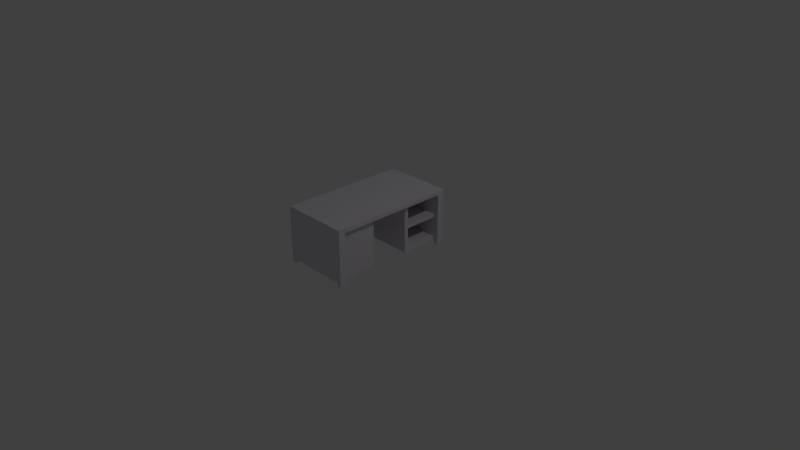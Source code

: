 # Source: oldDesk.blend  (saved by Blender 2.79.0; exported with 4.5.12 LTS)
import bpy
from mathutils import Matrix  # noqa: F401  (used for matrix-valued properties, if any)

bpy.ops.wm.read_factory_settings(use_empty=True)
scene = bpy.context.scene
scene.name = 'Scene'

# ---- collections
col_collection_1 = bpy.data.collections.new('Collection 1'); scene.collection.children.link(col_collection_1)

# ---- materials (node trees are filled in below, after node groups)
mat_desk_white = bpy.data.materials.new('desk_white')
mat_desk_white.alpha_threshold = 0.0
mat_desk_white.use_transparent_shadow = False
mat_desk_white.diffuse_color = (0.7284, 0.6977, 0.7426, 1.0)
mat_desk_white.specular_color = (0.8985, 0.9076, 1.0)
mat_desk_white.roughness = 0.5
mat_desk_white.specular_intensity = 0.0

# ---- material node trees

# ---- world
world_world = bpy.data.worlds.new('World'); scene.world = world_world
world_world.color = (0.05088, 0.05088, 0.05088)
world_world.use_sun_shadow = False
world_world.sun_shadow_jitter_overblur = 0.0
world_world.cycles.sampling_method = 'MANUAL'

# ---- cameras
cam_camera = bpy.data.cameras.new('Camera')
cam_camera.clip_end = 100.0
cam_camera.lens = 35.0
cam_camera.sensor_width = 32.0
cam_camera.sensor_height = 18.0
cam_camera.ortho_scale = 7.314
cam_camera.dof.focus_distance = 0.0
cam_camera.dof.aperture_fstop = 128.0

# ---- lights
light_lamp = bpy.data.lights.new('Lamp', 'POINT')
light_lamp.transmission_factor = 0.0
light_lamp.cutoff_distance = 30.0
light_lamp.energy = 100.0
light_lamp.shadow_buffer_clip_start = 1.001
light_lamp.shadow_soft_size = 0.1
light_lamp.shadow_maximum_resolution = 0.006
light_lamp.use_absolute_resolution = True

# ---- meshes
me_cube_005 = bpy.data.meshes.new('Cube.005')
me_cube_005.from_pydata([(1.273, 17.24, 1.769), (1.273, 17.24, 1.644), (1.273, -17.24, 1.769), (1.273, -17.24, 1.644), (-1.273, 17.24, 1.769), (-1.273, 17.24, 1.644), (-1.273, -17.24, 1.769), (-1.273, -17.24, 1.644), (1.273, 15.4, 1.769), (1.273, -15.4, 1.769), (1.273, -15.4, 1.644), (1.273, 15.4, 1.644), (-1.273, -15.4, 1.769), (-1.273, 15.4, 1.769), (-1.273, 15.4, 1.644), (-1.273, -15.4, 1.644), (1.273, -17.24, 0.088), (-1.273, -17.24, 0.088), (1.273, -15.4, 0.088), (-1.273, -15.4, 0.088), (1.273, 17.24, 0.088), (-1.273, 17.24, 0.088), (1.273, 15.4, 0.088), (-1.273, 15.4, 0.088), (-1.221, -17.24, 1.769), (-1.221, -17.24, 1.644), (-1.221, 17.24, 1.769), (-1.221, 17.24, 1.644), (-1.221, 15.4, 1.769), (-1.221, -15.4, 1.769), (-1.221, 15.4, 1.644), (-1.221, -15.4, 1.644), (-1.221, -17.24, 0.088), (-1.221, -15.4, 0.088), (-1.221, 17.24, 0.088), (-1.221, 15.4, 0.088), (-1.039, -17.24, 1.644), (-1.039, 17.24, 1.769), (-1.039, 15.4, 1.769), (-1.039, -15.4, 1.769), (-1.039, -17.24, 0.088), (-1.039, -17.24, 1.769), (-1.039, 17.24, 1.644), (-1.039, 15.4, 1.644), (1.273, 5.001, 1.644), (-1.039, -15.4, 0.088), (-1.039, 17.24, 0.088), (-1.039, 15.4, 0.088), (1.094, -17.24, 1.644), (1.094, 17.24, 1.769), (1.094, 15.4, 1.769), (1.094, -15.4, 1.769), (1.094, -17.24, 0.088), (1.094, -17.24, 1.769), (1.094, 17.24, 1.644), (1.094, 15.4, 1.644), (1.094, -15.4, 1.644), (1.094, -15.4, 0.088), (1.094, 17.24, 0.088), (1.094, 15.4, 0.088), (-1.273, -17.24, 0.1827), (1.273, -5.4, 1.769), (1.273, -5.4, 1.644), (-1.273, -5.4, 1.769), (-1.273, -5.4, 1.644), (-1.221, -5.4, 1.644), (-1.221, -5.4, 1.769), (-1.039, -5.4, 1.769), (-1.039, -5.4, 1.644), (1.094, -5.4, 1.769), (1.094, -5.4, 1.644), (-1.273, 5.001, 1.769), (1.273, 5.001, 1.769), (-1.273, 5.001, 1.644), (-1.221, 5.001, 1.644), (-1.221, 5.001, 1.769), (-1.039, 5.001, 1.769), (-1.039, 5.001, 1.644), (1.094, 5.001, 1.769), (1.094, 5.001, 1.644), (1.273, -17.24, 0.1827), (-1.273, -15.4, 0.1827), (1.273, -15.4, 0.1827), (1.273, 15.4, 0.1827), (1.273, 17.24, 0.1827), (-1.273, 15.4, 0.1827), (-1.273, 17.24, 0.1827), (-1.221, 17.24, 0.1827), (-1.221, 15.4, 0.1827), (-1.221, -15.4, 0.1827), (-1.221, -17.24, 0.1827), (-1.039, -17.24, 0.1827), (-1.039, 15.4, 0.1827), (-1.039, 17.24, 0.1827), (1.094, -17.24, 0.1827), (1.094, 17.24, 0.1827), (1.094, -15.4, 0.1827), (-1.221, -5.4, 0.1827), (-1.039, -5.4, 0.1827), (-1.221, 5.001, 0.1827), (-1.039, 5.001, 0.1827), (-1.039, -15.4, 0.1827), (1.094, -5.402, 0.1827), (1.273, -17.24, 0.3206), (1.273, 17.24, 0.3206), (-1.273, 17.24, 0.3206), (-1.273, -15.4, 0.3206), (-1.039, -5.4, 0.3206), (-1.273, -17.24, 0.3206), (-1.039, 5.001, 0.3206), (1.273, -15.4, 0.3206), (1.273, 15.4, 0.3206), (-1.273, 15.4, 0.3206), (-1.221, 17.24, 0.3206), (-1.221, 15.4, 0.3206), (-1.221, -15.4, 0.3206), (-1.221, -17.24, 0.3206), (-1.039, -17.24, 0.3206), (-1.039, 15.4, 0.3206), (-1.039, 17.24, 0.3206), (1.094, -17.24, 0.3206), (1.094, 17.24, 0.3206), (1.094, -15.4, 0.3206), (-1.221, -5.4, 0.3206), (-1.221, 5.001, 0.3206), (1.094, -5.402, 0.3206), (1.273, 6.103, 1.644), (-1.273, 6.103, 1.769), (1.273, 6.103, 1.769), (-1.273, 6.103, 1.644), (-1.221, 6.103, 1.644), (-1.221, 6.103, 1.769), (-1.039, 6.103, 1.769), (-1.039, 6.103, 1.644), (1.094, 6.103, 1.769), (-1.221, 6.103, 0.1827), (-1.039, 6.103, 0.1827), (-1.221, 6.103, 0.3206), (-1.039, 6.103, 0.3206), (1.273, -17.24, 0.9062), (1.273, -17.24, 1.026), (1.273, 17.24, 0.9062), (1.273, 17.24, 1.026), (-1.273, 17.24, 0.9062), (-1.273, 17.24, 1.026), (-1.039, -5.4, 0.9062), (-1.039, -5.4, 1.026), (-1.039, 5.001, 0.9062), (-1.039, 5.001, 1.026), (-1.273, -15.4, 1.026), (-1.273, -15.4, 0.9062), (-1.273, -17.24, 1.026), (-1.273, -17.24, 0.9062), (1.273, -15.4, 1.026), (1.273, -15.4, 0.9062), (1.273, 15.4, 1.026), (1.273, 15.4, 0.9062), (-1.273, 15.4, 1.026), (-1.273, 15.4, 0.9062), (-1.221, 17.24, 1.026), (-1.221, 17.24, 0.9062), (-1.221, 15.4, 1.026), (-1.221, 15.4, 0.9062), (-1.221, -15.4, 1.026), (-1.221, -15.4, 0.9062), (-1.221, -17.24, 1.026), (-1.221, -17.24, 0.9062), (-1.039, -17.24, 1.026), (-1.039, -17.24, 0.9062), (-1.039, 15.4, 1.026), (-1.039, 15.4, 0.9062), (-1.039, 17.24, 1.026), (-1.039, 17.24, 0.9062), (1.094, -17.24, 1.026), (1.094, -17.24, 0.9062), (1.094, 17.24, 1.026), (1.094, 17.24, 0.9062), (1.094, -15.4, 1.026), (1.094, -15.4, 0.9062), (-1.221, -5.4, 1.026), (-1.221, -5.4, 0.9062), (-1.221, 5.001, 1.026), (-1.221, 5.001, 0.9062), (1.094, -5.401, 1.026), (1.094, -5.401, 0.9062), (-1.221, 6.103, 1.026), (-1.221, 6.103, 0.9062), (-1.039, 6.103, 0.9062), (-1.039, 6.103, 1.026), (1.091, 6.103, 1.644), (1.091, 5.001, 1.026), (1.091, 15.4, 0.3206), (1.091, 15.4, 0.1827), (1.091, 6.103, 0.1827), (1.091, 5.001, 0.1827), (1.091, 5.001, 0.3206), (1.091, 6.103, 0.3206), (1.091, 6.103, 1.026), (1.091, 5.001, 0.9062), (1.091, 15.4, 1.026), (1.091, 15.4, 0.9062), (1.091, 6.103, 0.9062), (-1.227, 15.43, 0.1843)], [], [(90, 60, 17, 32), (25, 24, 6, 7), (10, 9, 2, 3), (54, 49, 0, 1), (14, 13, 4, 5), (29, 12, 6, 24), (26, 4, 13, 28), (66, 63, 12, 29), (7, 6, 12, 15), (129, 127, 13, 14), (1, 0, 8, 11), (62, 61, 9, 10), (84, 83, 22, 20), (70, 62, 10, 56), (57, 18, 16, 52), (60, 81, 19, 17), (96, 82, 18, 57), (82, 80, 16, 18), (58, 20, 22, 59), (202, 85, 23, 35), (95, 84, 20, 58), (85, 86, 21, 23), (86, 87, 34, 21), (188, 169, 43, 133), (21, 34, 35, 23), (81, 89, 33, 19), (19, 33, 32, 17), (64, 65, 31, 15), (67, 66, 29, 39), (37, 26, 28, 38), (39, 29, 24, 41), (5, 4, 26, 27), (36, 41, 24, 25), (91, 90, 32, 40), (48, 53, 41, 36), (51, 39, 41, 53), (49, 37, 38, 50), (69, 67, 39, 51), (87, 93, 46, 34), (34, 46, 47, 35), (185, 130, 30, 161), (33, 45, 40, 32), (27, 26, 37, 42), (83, 192, 59, 22), (61, 69, 51, 9), (0, 49, 50, 8), (9, 51, 53, 2), (3, 2, 53, 48), (80, 94, 52, 16), (58, 59, 192, 95), (42, 37, 49, 54), (77, 79, 70, 68), (72, 78, 69, 61), (95, 192, 92, 93), (163, 31, 65, 179), (78, 76, 67, 69), (76, 75, 66, 67), (73, 74, 65, 64), (79, 44, 62, 70), (44, 72, 61, 62), (15, 12, 63, 64), (75, 71, 63, 66), (93, 92, 47, 46), (47, 92, 202, 35), (131, 127, 71, 75), (126, 128, 72, 44), (189, 126, 44, 79), (129, 130, 74, 73), (132, 131, 75, 76), (134, 132, 76, 78), (88, 92, 136, 135), (128, 134, 78, 72), (133, 189, 79, 77), (179, 65, 74, 181), (146, 148, 77, 68), (64, 63, 71, 73), (119, 121, 95, 93), (103, 120, 94, 80), (111, 191, 192, 83), (135, 136, 100, 99), (113, 119, 93, 87), (120, 117, 91, 94), (117, 116, 90, 91), (106, 115, 89, 81), (100, 98, 97, 99), (105, 113, 87, 86), (112, 105, 86, 85), (121, 104, 84, 95), (114, 112, 85, 88), (110, 103, 80, 82), (122, 110, 82, 96), (108, 106, 81, 60), (104, 111, 83, 84), (116, 108, 60, 90), (89, 97, 98, 101), (45, 33, 89, 101), (183, 70, 56, 177), (125, 102, 98, 107), (98, 102, 96, 101), (184, 125, 107, 145), (102, 125, 122, 96), (166, 152, 108, 116), (141, 156, 111, 104), (152, 150, 106, 108), (178, 154, 110, 122), (154, 139, 103, 110), (162, 158, 112, 114), (176, 141, 104, 121), (158, 143, 105, 112), (143, 160, 113, 105), (150, 164, 115, 106), (168, 166, 116, 117), (174, 168, 117, 120), (200, 170, 118, 191), (160, 172, 119, 113), (156, 200, 191, 111), (139, 174, 120, 103), (172, 176, 121, 119), (98, 100, 109, 107), (97, 123, 124, 99), (89, 115, 123, 97), (135, 137, 114, 88), (100, 136, 193, 194), (109, 100, 194, 195), (99, 124, 137, 135), (91, 40, 45, 101), (91, 101, 96, 94), (43, 55, 189, 133), (8, 50, 134, 128), (52, 94, 96, 57), (50, 38, 132, 134), (38, 28, 131, 132), (14, 30, 130, 129), (55, 11, 126, 189), (11, 8, 128, 126), (28, 13, 127, 131), (181, 74, 130, 185), (169, 188, 197, 199), (73, 71, 127, 129), (187, 170, 200, 201), (138, 187, 201, 196), (124, 182, 186, 137), (182, 181, 185, 186), (42, 54, 175, 171), (171, 175, 176, 172), (3, 48, 173, 140), (140, 173, 174, 139), (11, 55, 199, 155), (155, 199, 200, 156), (27, 42, 171, 159), (159, 171, 172, 160), (55, 43, 169, 199), (48, 36, 167, 173), (173, 167, 168, 174), (36, 25, 165, 167), (167, 165, 166, 168), (15, 31, 163, 149), (149, 163, 164, 150), (5, 27, 159, 144), (144, 159, 160, 143), (14, 5, 144, 157), (157, 144, 143, 158), (54, 1, 142, 175), (175, 142, 141, 176), (30, 14, 157, 161), (161, 157, 158, 162), (10, 3, 140, 153), (153, 140, 139, 154), (56, 10, 153, 177), (177, 153, 154, 178), (7, 15, 149, 151), (151, 149, 150, 152), (1, 11, 155, 142), (142, 155, 156, 141), (25, 7, 151, 165), (165, 151, 152, 166), (70, 183, 146, 68), (183, 184, 145, 146), (125, 184, 178, 122), (184, 183, 177, 178), (107, 109, 147, 145), (145, 147, 148, 146), (123, 180, 182, 124), (180, 179, 181, 182), (115, 164, 180, 123), (164, 163, 179, 180), (137, 186, 162, 114), (186, 185, 161, 162), (138, 118, 170, 187), (188, 133, 189, 197), (193, 192, 191, 196), (194, 193, 196, 195), (190, 197, 189, 79), (195, 196, 201, 198), (198, 201, 197, 190), (201, 200, 199, 197), (92, 118, 191, 192), (147, 109, 195, 198), (170, 169, 199, 200), (148, 147, 198, 190), (77, 148, 190, 79), (136, 92, 192, 193), (118, 138, 196, 191)])
_uv = me_cube_005.uv_layers.new(name='UVMap')
_uv.uv.foreach_set('vector', [0.4487, 0.4301, 0.4471, 0.4301, 0.4471, 0.4273, 0.4487, 0.4273, 0.4487, 0.4735, 0.4487, 0.4772, 0.4471, 0.4772, 0.4471, 0.4735, 0.2769, 0.7669, 0.2808, 0.7669, 0.2806, 0.8244, 0.2766, 0.8244, 0.4524, 0.5241, 0.4524, 0.5278, 0.4471, 0.5278, 0.4471, 0.5241, 0.3302, 0.7667, 0.3341, 0.7667, 0.3343, 0.8242, 0.3304, 0.8242, 0.009174, 0.06383, 0.006997, 0.06384, 0.007016, 0.000304, 0.008823, 0.0003045, 0.007451, 0.9997, 0.005624, 0.9997, 0.00558, 0.9355, 0.007784, 0.9355, 0.01083, 0.346, 0.005841, 0.3459, 0.006997, 0.06384, 0.009174, 0.06383, 0.3302, 0.0003175, 0.3341, 0.0003032, 0.3343, 0.05781, 0.3304, 0.05782, 0.3302, 0.5419, 0.3341, 0.5419, 0.3341, 0.7667, 0.3302, 0.7667, 0.2769, 0.0005105, 0.2808, 0.0005273, 0.2806, 0.05803, 0.2766, 0.05802, 0.2767, 0.5421, 0.2806, 0.5422, 0.2808, 0.7669, 0.2769, 0.7669, 0.2311, 0.0003171, 0.2308, 0.05782, 0.2279, 0.05781, 0.2281, 0.0003045, 0.2219, 0.6183, 0.2272, 0.6183, 0.2272, 0.9177, 0.2219, 0.9177, 0.392, 0.5617, 0.392, 0.5564, 0.4465, 0.5564, 0.4465, 0.5617, 0.2844, 0.0004828, 0.2846, 0.05799, 0.2816, 0.058, 0.2814, 0.0004936, 0.5614, 0.4707, 0.5667, 0.4707, 0.5667, 0.4735, 0.5614, 0.4735, 0.2311, 0.7667, 0.2308, 0.8242, 0.2279, 0.8242, 0.2281, 0.7667, 0.392, 0.5677, 0.392, 0.5623, 0.4465, 0.5623, 0.4465, 0.5677, 0.4414, 0.4535, 0.4417, 0.4519, 0.4445, 0.4521, 0.4444, 0.4537, 0.4524, 0.4807, 0.4471, 0.4807, 0.4471, 0.4779, 0.4524, 0.4779, 0.2844, 0.7669, 0.2846, 0.8244, 0.2816, 0.8244, 0.2814, 0.7669, 0.5228, 0.4807, 0.5212, 0.4807, 0.5212, 0.4779, 0.5228, 0.4779, 0.5836, 0.4045, 0.5836, 0.1281, 0.6019, 0.1281, 0.6019, 0.4045, 0.437, 0.4596, 0.4354, 0.4596, 0.4354, 0.4051, 0.437, 0.4051, 0.4445, 0.4079, 0.443, 0.4079, 0.443, 0.4051, 0.4445, 0.4051, 0.4927, 0.4241, 0.4927, 0.4225, 0.5471, 0.4225, 0.5471, 0.4241, 0.6209, 0.4961, 0.6236, 0.4961, 0.6238, 0.6515, 0.6211, 0.6514, 0.01592, 0.3461, 0.01083, 0.346, 0.009174, 0.06383, 0.01475, 0.06376, 0.01379, 0.9995, 0.007451, 0.9997, 0.007784, 0.9355, 0.01334, 0.9355, 0.01475, 0.06376, 0.009174, 0.06383, 0.008823, 0.0003045, 0.01507, 0.0004441, 0.5228, 0.5241, 0.5228, 0.5278, 0.5212, 0.5278, 0.5212, 0.5241, 0.4541, 0.4735, 0.4541, 0.4772, 0.4487, 0.4772, 0.4487, 0.4735, 0.4541, 0.4301, 0.4487, 0.4301, 0.4487, 0.4273, 0.4541, 0.4273, 0.5174, 0.4735, 0.5174, 0.4772, 0.4541, 0.4772, 0.4541, 0.4735, 0.08078, 0.06195, 0.01475, 0.06376, 0.01507, 0.0004441, 0.0824, 0.004274, 0.08242, 0.9937, 0.01379, 0.9995, 0.01334, 0.9355, 0.07904, 0.9361, 0.07621, 0.3468, 0.01592, 0.3461, 0.01475, 0.06376, 0.08078, 0.06195, 0.5212, 0.4807, 0.5158, 0.4807, 0.5158, 0.4779, 0.5212, 0.4779, 0.4354, 0.4596, 0.43, 0.4596, 0.43, 0.4051, 0.4354, 0.4051, 0.362, 0.614, 0.381, 0.6135, 0.3826, 0.8866, 0.3645, 0.8867, 0.4927, 0.4225, 0.4927, 0.4171, 0.5471, 0.4171, 0.5471, 0.4225, 0.5212, 0.5241, 0.5212, 0.5278, 0.5158, 0.5278, 0.5158, 0.5241, 0.4266, 0.4738, 0.4266, 0.4684, 0.4294, 0.4685, 0.4294, 0.4738, 0.0813, 0.3468, 0.07621, 0.3468, 0.08078, 0.06195, 0.08612, 0.06208, 0.08802, 0.9933, 0.08242, 0.9937, 0.07904, 0.9361, 0.08437, 0.9359, 0.08612, 0.06208, 0.08078, 0.06195, 0.0824, 0.004274, 0.08802, 0.004462, 0.5228, 0.4735, 0.5228, 0.4772, 0.5174, 0.4772, 0.5174, 0.4735, 0.5228, 0.4301, 0.5174, 0.4301, 0.5174, 0.4273, 0.5228, 0.4273, 0.5749, 0.4818, 0.5749, 0.4273, 0.5778, 0.4273, 0.5778, 0.4818, 0.5158, 0.5241, 0.5158, 0.5278, 0.4524, 0.5278, 0.4524, 0.5241, 0.1589, 0.3116, 0.2219, 0.3116, 0.2219, 0.6183, 0.159, 0.6184, 0.07848, 0.6379, 0.07325, 0.6379, 0.07621, 0.3468, 0.0813, 0.3468, 0.4471, 0.5829, 0.4472, 0.5284, 0.5105, 0.5284, 0.5105, 0.5829, 0.365, 0.0004461, 0.3826, 0.0005328, 0.3812, 0.2862, 0.3638, 0.2861, 0.07325, 0.6379, 0.008679, 0.636, 0.01592, 0.3461, 0.07621, 0.3468, 0.008679, 0.636, 0.00305, 0.6357, 0.01083, 0.346, 0.01592, 0.3461, 0.6205, 0.3408, 0.6232, 0.3408, 0.6236, 0.4961, 0.6209, 0.4961, 0.2219, 0.3116, 0.2272, 0.3116, 0.2272, 0.6183, 0.2219, 0.6183, 0.2765, 0.3174, 0.2804, 0.3174, 0.2806, 0.5422, 0.2767, 0.5421, 0.3304, 0.05782, 0.3343, 0.05781, 0.3342, 0.2826, 0.3303, 0.2826, 0.00305, 0.6357, 0.0007257, 0.6357, 0.005841, 0.3459, 0.01083, 0.346, 0.392, 0.5717, 0.4465, 0.5717, 0.4465, 0.5745, 0.392, 0.5745, 0.4445, 0.459, 0.4417, 0.4591, 0.4414, 0.4535, 0.4444, 0.4537, 0.002635, 0.6764, 0.0003037, 0.6765, 0.0007257, 0.6357, 0.00305, 0.6357, 0.2766, 0.2828, 0.2805, 0.2828, 0.2804, 0.3174, 0.2765, 0.3174, 0.2218, 0.2786, 0.2272, 0.2786, 0.2272, 0.3116, 0.2219, 0.3116, 0.6211, 0.2835, 0.6238, 0.2835, 0.6232, 0.3408, 0.6205, 0.3408, 0.008283, 0.6762, 0.002635, 0.6764, 0.00305, 0.6357, 0.008679, 0.636, 0.07391, 0.6712, 0.008283, 0.6762, 0.008679, 0.636, 0.07325, 0.6379, 0.08863, 0.000304, 0.09402, 0.000304, 0.09402, 0.2767, 0.08863, 0.2767, 0.07915, 0.6711, 0.07391, 0.6712, 0.07325, 0.6379, 0.07848, 0.6379, 0.5234, 0.4907, 0.5234, 0.4274, 0.5561, 0.4273, 0.5561, 0.4907, 0.3638, 0.2861, 0.3812, 0.2862, 0.3805, 0.5776, 0.3619, 0.5774, 0.4648, 0.1282, 0.4648, 0.4267, 0.4471, 0.4267, 0.4471, 0.1282, 0.3303, 0.2826, 0.3342, 0.2826, 0.334, 0.5074, 0.3301, 0.5074, 0.5158, 0.4848, 0.4524, 0.4848, 0.4524, 0.4807, 0.5158, 0.4807, 0.5228, 0.4342, 0.5174, 0.4342, 0.5174, 0.4301, 0.5228, 0.4301, 0.4225, 0.4738, 0.4225, 0.4684, 0.4266, 0.4684, 0.4266, 0.4738, 0.08863, 0.2767, 0.09402, 0.2767, 0.09402, 0.3094, 0.08863, 0.3094, 0.5212, 0.4848, 0.5158, 0.4848, 0.5158, 0.4807, 0.5212, 0.4807, 0.5174, 0.4342, 0.4541, 0.4342, 0.4541, 0.4301, 0.5174, 0.4301, 0.4541, 0.4342, 0.4487, 0.4342, 0.4487, 0.4301, 0.4541, 0.4301, 0.4445, 0.412, 0.443, 0.412, 0.443, 0.4079, 0.4445, 0.4079, 0.09402, 0.3094, 0.09402, 0.6181, 0.08863, 0.6181, 0.08863, 0.3094, 0.5228, 0.4848, 0.5212, 0.4848, 0.5212, 0.4807, 0.5228, 0.4807, 0.2887, 0.7669, 0.2889, 0.8244, 0.2846, 0.8244, 0.2844, 0.7669, 0.4524, 0.4848, 0.4471, 0.4848, 0.4471, 0.4807, 0.4524, 0.4807, 0.5614, 0.5134, 0.563, 0.5134, 0.563, 0.5175, 0.5614, 0.5175, 0.2354, 0.7667, 0.2352, 0.8242, 0.2308, 0.8242, 0.2311, 0.7667, 0.5614, 0.4666, 0.5667, 0.4666, 0.5667, 0.4707, 0.5614, 0.4707, 0.2887, 0.0004672, 0.2889, 0.05797, 0.2846, 0.05799, 0.2844, 0.0004828, 0.2354, 0.0003352, 0.2352, 0.05784, 0.2308, 0.05782, 0.2311, 0.0003171, 0.4487, 0.4342, 0.4471, 0.4342, 0.4471, 0.4301, 0.4487, 0.4301, 0.08863, 0.9153, 0.08863, 0.6181, 0.09402, 0.6181, 0.09402, 0.9153, 0.4376, 0.4051, 0.443, 0.4051, 0.443, 0.4079, 0.4376, 0.4079, 0.5105, 0.4165, 0.4927, 0.4165, 0.4927, 0.1282, 0.5105, 0.1282, 0.5111, 0.5325, 0.5111, 0.5284, 0.5745, 0.5284, 0.5745, 0.5325, 0.09402, 0.6181, 0.1574, 0.6182, 0.1574, 0.9153, 0.09402, 0.9153, 0.5111, 0.5499, 0.5111, 0.5325, 0.5745, 0.5325, 0.5745, 0.5499, 0.5374, 0.4164, 0.5324, 0.4165, 0.5324, 0.1282, 0.5374, 0.1281, 0.4487, 0.4516, 0.4471, 0.4516, 0.4471, 0.4342, 0.4487, 0.4342, 0.2538, 0.0004128, 0.2535, 0.05792, 0.2352, 0.05784, 0.2354, 0.0003352, 0.3071, 0.000401, 0.3073, 0.05791, 0.2889, 0.05797, 0.2887, 0.0004672, 0.5614, 0.4492, 0.5667, 0.4492, 0.5667, 0.4666, 0.5614, 0.4666, 0.2538, 0.7668, 0.2535, 0.8243, 0.2352, 0.8242, 0.2354, 0.7667, 0.5614, 0.496, 0.563, 0.496, 0.563, 0.5134, 0.5614, 0.5134, 0.4524, 0.5022, 0.4471, 0.5022, 0.4471, 0.4848, 0.4524, 0.4848, 0.3071, 0.7668, 0.3073, 0.8243, 0.2889, 0.8244, 0.2887, 0.7669, 0.5228, 0.5022, 0.5212, 0.5022, 0.5212, 0.4848, 0.5228, 0.4848, 0.4445, 0.4294, 0.443, 0.4294, 0.443, 0.412, 0.4445, 0.412, 0.4541, 0.4516, 0.4487, 0.4516, 0.4487, 0.4342, 0.4541, 0.4342, 0.5174, 0.4516, 0.4541, 0.4516, 0.4541, 0.4342, 0.5174, 0.4342, 0.4051, 0.4684, 0.4051, 0.4051, 0.4225, 0.4051, 0.4225, 0.4684, 0.5212, 0.5022, 0.5158, 0.5022, 0.5158, 0.4848, 0.5212, 0.4848, 0.4051, 0.4738, 0.4051, 0.4684, 0.4225, 0.4684, 0.4225, 0.4738, 0.5228, 0.4516, 0.5174, 0.4516, 0.5174, 0.4342, 0.5228, 0.4342, 0.5158, 0.5022, 0.4524, 0.5022, 0.4524, 0.4848, 0.5158, 0.4848, 0.4921, 0.1281, 0.4921, 0.4267, 0.4869, 0.4267, 0.4869, 0.1282, 0.3371, 0.286, 0.3422, 0.286, 0.3398, 0.5774, 0.335, 0.5774, 0.3383, 0.0003041, 0.3433, 0.0003338, 0.3422, 0.286, 0.3371, 0.286, 0.335, 0.6141, 0.3396, 0.6141, 0.3425, 0.8869, 0.3378, 0.8869, 0.09402, 0.3094, 0.09402, 0.2767, 0.1573, 0.2767, 0.1573, 0.3094, 0.4225, 0.4744, 0.4266, 0.4744, 0.4266, 0.5377, 0.4225, 0.5377, 0.335, 0.5774, 0.3398, 0.5774, 0.3396, 0.6141, 0.335, 0.6141, 0.5715, 0.4273, 0.5743, 0.4273, 0.5743, 0.4818, 0.5715, 0.4818, 0.09402, 0.9698, 0.09402, 0.9153, 0.1574, 0.9153, 0.1574, 0.9698, 0.1581, 0.0003038, 0.2219, 0.0003119, 0.2218, 0.2786, 0.158, 0.2786, 0.08437, 0.9359, 0.07904, 0.9361, 0.07391, 0.6712, 0.07915, 0.6711, 0.4465, 0.5683, 0.4465, 0.5711, 0.392, 0.5711, 0.392, 0.5683, 0.07904, 0.9361, 0.01334, 0.9355, 0.008283, 0.6762, 0.07391, 0.6712, 0.01334, 0.9355, 0.007784, 0.9355, 0.002635, 0.6764, 0.008283, 0.6762, 0.6209, 0.1281, 0.6236, 0.1282, 0.6238, 0.2835, 0.6211, 0.2835, 0.2219, 0.0003119, 0.2272, 0.0003125, 0.2272, 0.2786, 0.2218, 0.2786, 0.2766, 0.05802, 0.2806, 0.05803, 0.2805, 0.2828, 0.2766, 0.2828, 0.007784, 0.9355, 0.00558, 0.9355, 0.0003037, 0.6765, 0.002635, 0.6764, 0.3619, 0.5774, 0.3805, 0.5776, 0.381, 0.6135, 0.362, 0.614, 0.3832, 0.4045, 0.3832, 0.1281, 0.4465, 0.1281, 0.4465, 0.4045, 0.3301, 0.5074, 0.334, 0.5074, 0.3341, 0.5419, 0.3302, 0.5419, 0.6595, 0.06362, 0.3832, 0.06362, 0.3832, 0.0003038, 0.6595, 0.0003037, 0.3832, 0.5558, 0.3832, 0.5384, 0.4465, 0.5384, 0.4465, 0.5558, 0.3398, 0.5774, 0.3575, 0.5774, 0.3577, 0.614, 0.3396, 0.6141, 0.3575, 0.5774, 0.3619, 0.5774, 0.362, 0.614, 0.3577, 0.614, 0.5158, 0.5241, 0.4524, 0.5241, 0.4524, 0.5057, 0.5158, 0.5057, 0.5158, 0.5057, 0.4524, 0.5057, 0.4524, 0.5022, 0.5158, 0.5022, 0.5228, 0.4735, 0.5174, 0.4735, 0.5174, 0.4552, 0.5228, 0.4552, 0.5228, 0.4552, 0.5174, 0.4552, 0.5174, 0.4516, 0.5228, 0.4516, 0.3832, 0.4738, 0.3832, 0.4685, 0.4015, 0.4684, 0.4015, 0.4738, 0.4015, 0.4738, 0.4015, 0.4684, 0.4051, 0.4684, 0.4051, 0.4738, 0.5212, 0.5241, 0.5158, 0.5241, 0.5158, 0.5057, 0.5212, 0.5057, 0.5212, 0.5057, 0.5158, 0.5057, 0.5158, 0.5022, 0.5212, 0.5022, 0.3832, 0.4685, 0.3832, 0.4051, 0.4015, 0.4051, 0.4015, 0.4684, 0.5174, 0.4735, 0.4541, 0.4735, 0.4541, 0.4552, 0.5174, 0.4552, 0.5174, 0.4552, 0.4541, 0.4552, 0.4541, 0.4516, 0.5174, 0.4516, 0.4541, 0.4735, 0.4487, 0.4735, 0.4487, 0.4552, 0.4541, 0.4552, 0.4541, 0.4552, 0.4487, 0.4552, 0.4487, 0.4516, 0.4541, 0.4516, 0.4445, 0.4513, 0.443, 0.4513, 0.443, 0.433, 0.4445, 0.433, 0.4445, 0.433, 0.443, 0.433, 0.443, 0.4294, 0.4445, 0.4294, 0.5228, 0.5241, 0.5212, 0.5241, 0.5212, 0.5057, 0.5228, 0.5057, 0.5228, 0.5057, 0.5212, 0.5057, 0.5212, 0.5022, 0.5228, 0.5022, 0.3302, 0.7667, 0.3304, 0.8242, 0.3111, 0.8243, 0.3108, 0.7668, 0.3108, 0.7668, 0.3111, 0.8243, 0.3073, 0.8243, 0.3071, 0.7668, 0.4524, 0.5241, 0.4471, 0.5241, 0.4471, 0.5057, 0.4524, 0.5057, 0.4524, 0.5057, 0.4471, 0.5057, 0.4471, 0.5022, 0.4524, 0.5022, 0.5614, 0.4741, 0.563, 0.4741, 0.563, 0.4925, 0.5614, 0.4925, 0.5614, 0.4925, 0.563, 0.4925, 0.563, 0.496, 0.5614, 0.496, 0.2769, 0.7669, 0.2766, 0.8244, 0.2573, 0.8243, 0.2575, 0.7668, 0.2575, 0.7668, 0.2573, 0.8243, 0.2535, 0.8243, 0.2538, 0.7668, 0.5614, 0.4273, 0.5667, 0.4273, 0.5667, 0.4457, 0.5614, 0.4457, 0.5614, 0.4457, 0.5667, 0.4457, 0.5667, 0.4492, 0.5614, 0.4492, 0.3302, 0.0003175, 0.3304, 0.05782, 0.3111, 0.05789, 0.3108, 0.0003874, 0.3108, 0.0003874, 0.3111, 0.05789, 0.3073, 0.05791, 0.3071, 0.000401, 0.2769, 0.0005105, 0.2766, 0.05802, 0.2573, 0.05793, 0.2575, 0.0004287, 0.2575, 0.0004287, 0.2573, 0.05793, 0.2535, 0.05792, 0.2538, 0.0004128, 0.4487, 0.4735, 0.4471, 0.4735, 0.4471, 0.4552, 0.4487, 0.4552, 0.4487, 0.4552, 0.4471, 0.4552, 0.4471, 0.4516, 0.4487, 0.4516, 0.5111, 0.5718, 0.5111, 0.5535, 0.5745, 0.5535, 0.5745, 0.5718, 0.5111, 0.5535, 0.5111, 0.5499, 0.5745, 0.5499, 0.5745, 0.5535, 0.5324, 0.4165, 0.5155, 0.4165, 0.5155, 0.1282, 0.5324, 0.1282, 0.5155, 0.4165, 0.5105, 0.4165, 0.5105, 0.1282, 0.5155, 0.1282, 0.4869, 0.1282, 0.4869, 0.4267, 0.47, 0.4267, 0.47, 0.1282, 0.47, 0.1282, 0.47, 0.4267, 0.4648, 0.4267, 0.4648, 0.1282, 0.3422, 0.286, 0.3587, 0.2861, 0.3575, 0.5774, 0.3398, 0.5774, 0.3587, 0.2861, 0.3638, 0.2861, 0.3619, 0.5774, 0.3575, 0.5774, 0.3433, 0.0003338, 0.36, 0.0004103, 0.3587, 0.2861, 0.3422, 0.286, 0.36, 0.0004103, 0.365, 0.0004461, 0.3638, 0.2861, 0.3587, 0.2861, 0.3396, 0.6141, 0.3577, 0.614, 0.3597, 0.8867, 0.3425, 0.8869, 0.3577, 0.614, 0.362, 0.614, 0.3645, 0.8867, 0.3597, 0.8867, 0.6025, 0.4045, 0.6025, 0.1281, 0.6199, 0.1281, 0.6199, 0.4045, 0.4272, 0.4744, 0.4456, 0.4744, 0.4456, 0.5377, 0.4272, 0.5377, 0.583, 0.162, 0.5824, 0.405, 0.5781, 0.405, 0.5787, 0.162, 0.583, 0.1281, 0.583, 0.162, 0.5787, 0.162, 0.5787, 0.1281, 0.557, 0.1281, 0.557, 0.162, 0.538, 0.162, 0.538, 0.1281, 0.5787, 0.1281, 0.5787, 0.162, 0.5607, 0.162, 0.5607, 0.1281, 0.5607, 0.1281, 0.5607, 0.162, 0.557, 0.162, 0.557, 0.1281, 0.6286, 0.1281, 0.6286, 0.3656, 0.6245, 0.3656, 0.6245, 0.1282, 0.5567, 0.4273, 0.5608, 0.4273, 0.5608, 0.4906, 0.5567, 0.4906, 0.4051, 0.4744, 0.4225, 0.4744, 0.4225, 0.5377, 0.4051, 0.5377, 0.5673, 0.4273, 0.5709, 0.4273, 0.5709, 0.4906, 0.5673, 0.4906, 0.4015, 0.4744, 0.4051, 0.4744, 0.4051, 0.5377, 0.4015, 0.5377, 0.3832, 0.4744, 0.4015, 0.4744, 0.4015, 0.5377, 0.3832, 0.5378, 0.09402, 0.2767, 0.09402, 0.000304, 0.1573, 0.0003039, 0.1573, 0.2767, 0.3832, 0.06422, 0.6595, 0.06422, 0.6595, 0.1275, 0.3832, 0.1275])
me_cube_005.materials.append(mat_desk_white)
me_cube_005.use_remesh_preserve_volume = False
me_cube_005.use_remesh_preserve_attributes = False
me_cube_005.use_mirror_vertex_groups = False
me_cube_005.update()
me_cube_005.normals_split_custom_set([tuple(v) for v in zip(*[iter([0.0, -1.0, 0.0, 0.0, -1.0, 0.0, 0.0, -1.0, 0.0, 0.0, -1.0, 0.0, 0.0, -1.0, -4.57e-05, 0.0, -1.0, -4.57e-05, 0.0, -1.0, -4.57e-05, 0.0, -1.0, -4.57e-05, 1.0, 0.0, 0.0, 1.0, 0.0, 0.0, 1.0, 0.0, 0.0, 1.0, 0.0, 0.0, 0.0, 1.0, 4.261e-05, 0.0, 1.0, 4.261e-05, 0.0, 1.0, 4.261e-05, 0.0, 1.0, 4.261e-05, -1.0, 0.0, 0.0, -1.0, 0.0, 0.0, -1.0, 0.0, 0.0, -1.0, 0.0, 0.0, 0.0, -6.502e-08, 1.0, 0.0, -6.502e-08, 1.0, 0.0, -6.502e-08, 1.0, 0.0, -6.502e-08, 1.0, 0.0, 0.0, 1.0, 0.0, 0.0, 1.0, 0.0, 0.0, 1.0, 0.0, 0.0, 1.0, 0.0, -1.192e-08, 1.0, 0.0, -1.192e-08, 1.0, 0.0, -1.192e-08, 1.0, 0.0, -1.192e-08, 1.0, -1.0, 0.0, 0.0, -1.0, 0.0, 0.0, -1.0, 0.0, 0.0, -1.0, 0.0, 0.0, -1.0, 0.0, 0.0, -1.0, 0.0, 0.0, -1.0, 0.0, 0.0, -1.0, 0.0, 0.0, 1.0, 0.0, 0.0, 1.0, 0.0, 0.0, 1.0, 0.0, 0.0, 1.0, 0.0, 0.0, 1.0, 0.0, 0.0, 1.0, 0.0, 0.0, 1.0, 0.0, 0.0, 1.0, 0.0, 0.0, 1.0, -1.567e-08, 0.0, 1.0, -1.567e-08, 0.0, 1.0, -1.567e-08, 0.0, 1.0, -1.567e-08, 0.0, 0.0, 1.192e-08, -1.0, 0.0, 1.192e-08, -1.0, 0.0, 1.192e-08, -1.0, 0.0, 1.192e-08, -1.0, 0.0, 6.299e-08, -1.0, 0.0, 6.299e-08, -1.0, 0.0, 6.299e-08, -1.0, 0.0, 6.299e-08, -1.0, -1.0, 0.0, 0.0, -1.0, 0.0, 0.0, -1.0, 0.0, 0.0, -1.0, 0.0, 0.0, 0.0, 1.0, 0.0, 0.0, 1.0, 0.0, 0.0, 1.0, 0.0, 0.0, 1.0, 0.0, 1.0, -1.567e-08, 0.0, 1.0, -1.567e-08, 0.0, 1.0, -1.567e-08, 0.0, 1.0, -1.567e-08, 0.0, 0.0, 6.502e-08, -1.0, 0.0, 6.502e-08, -1.0, 0.0, 6.502e-08, -1.0, 0.0, 6.502e-08, -1.0, 0.2568, -0.9561, 0.1414, 0.2568, -0.9561, 0.1414, 0.2568, -0.9561, 0.1414, 0.2568, -0.9561, 0.1414, 0.0, 1.0, 0.0, 0.0, 1.0, 0.0, 0.0, 1.0, 0.0, 0.0, 1.0, 0.0, -1.0, -1.567e-08, 0.0, -1.0, -1.567e-08, 0.0, -1.0, -1.567e-08, 0.0, -1.0, -1.567e-08, 0.0, 0.0, 1.0, 0.0, 0.0, 1.0, 0.0, 0.0, 1.0, 0.0, 0.0, 1.0, 0.0, 1.0, -8.173e-10, 0.0, 1.0, -8.173e-10, 0.0, 1.0, -8.173e-10, 0.0, 1.0, -8.173e-10, 0.0, 0.0, 6.502e-08, -1.0, 0.0, 6.502e-08, -1.0, 0.0, 6.502e-08, -1.0, 0.0, 6.502e-08, -1.0, 0.0, 1.0, 0.0, 0.0, 1.0, 0.0, 0.0, 1.0, 0.0, 0.0, 1.0, 0.0, 0.0, 2.032e-09, -1.0, 0.0, 2.032e-09, -1.0, 0.0, 2.032e-09, -1.0, 0.0, 2.032e-09, -1.0, 0.0, 1.192e-08, -1.0, 0.0, 1.192e-08, -1.0, 0.0, 1.192e-08, -1.0, 0.0, 1.192e-08, -1.0, -1.217e-07, -1.192e-08, 1.0, -1.217e-07, -1.192e-08, 1.0, -1.217e-07, -1.192e-08, 1.0, -1.217e-07, -1.192e-08, 1.0, 0.0, 0.0, 1.0, 0.0, 0.0, 1.0, 0.0, 0.0, 1.0, 0.0, 0.0, 1.0, 0.0, -6.502e-08, 1.0, 0.0, -6.502e-08, 1.0, 0.0, -6.502e-08, 1.0, 0.0, -6.502e-08, 1.0, 0.0, 1.0, 4.57e-05, 0.0, 1.0, 4.57e-05, 0.0, 1.0, 4.57e-05, 0.0, 1.0, 4.57e-05, 0.0, -1.0, -4.205e-05, 0.0, -1.0, -4.205e-05, 0.0, -1.0, -4.205e-05, 0.0, -1.0, -4.205e-05, 0.0, -1.0, 0.0, 0.0, -1.0, 0.0, 0.0, -1.0, 0.0, 0.0, -1.0, 0.0, 0.0, -1.0, -4.289e-05, 0.0, -1.0, -4.289e-05, 0.0, -1.0, -4.289e-05, 0.0, -1.0, -4.289e-05, 6.096e-08, -6.502e-08, 1.0, 6.096e-08, -6.502e-08, 1.0, 6.096e-08, -6.502e-08, 1.0, 6.096e-08, -6.502e-08, 1.0, 7.005e-08, -3.251e-08, 1.0, 7.005e-08, -3.251e-08, 1.0, 7.005e-08, -3.251e-08, 1.0, 7.005e-08, -3.251e-08, 1.0, -2.068e-08, -5.959e-09, 1.0, -2.068e-08, -5.959e-09, 1.0, -2.068e-08, -5.959e-09, 1.0, -2.068e-08, -5.959e-09, 1.0, 0.0, 1.0, 0.0, 0.0, 1.0, 0.0, 0.0, 1.0, 0.0, 0.0, 1.0, 0.0, 0.0, 6.502e-08, -1.0, 0.0, 6.502e-08, -1.0, 0.0, 6.502e-08, -1.0, 0.0, 6.502e-08, -1.0, -1.0, 0.0, 0.0, -1.0, 0.0, 0.0, -1.0, 0.0, 0.0, -1.0, 0.0, 0.0, 8.966e-08, 8.128e-09, -1.0, 8.966e-08, 8.128e-09, -1.0, 8.966e-08, 8.128e-09, -1.0, 8.966e-08, 8.128e-09, -1.0, 0.0, 1.0, 4.205e-05, 0.0, 1.0, 4.205e-05, 0.0, 1.0, 4.205e-05, 0.0, 1.0, 4.205e-05, 7.934e-06, -1.0, -2.792e-05, 7.934e-06, -1.0, -2.792e-05, 7.934e-06, -1.0, -2.792e-05, 7.934e-06, -1.0, -2.792e-05, 0.0, 0.0, 1.0, 0.0, 0.0, 1.0, 0.0, 0.0, 1.0, 0.0, 0.0, 1.0, 0.0, -6.502e-08, 1.0, 0.0, -6.502e-08, 1.0, 0.0, -6.502e-08, 1.0, 0.0, -6.502e-08, 1.0, 0.0, -6.502e-08, 1.0, 0.0, -6.502e-08, 1.0, 0.0, -6.502e-08, 1.0, 0.0, -6.502e-08, 1.0, 0.0, -1.0, -4.261e-05, 0.0, -1.0, -4.261e-05, 0.0, -1.0, -4.261e-05, 0.0, -1.0, -4.261e-05, 0.0, -1.0, 0.0, 0.0, -1.0, 0.0, 0.0, -1.0, 0.0, 0.0, -1.0, 0.0, -0.9999, 0.000752, -0.01455, -0.9999, 0.000752, -0.01455, -0.9999, 0.000752, -0.01455, -0.9999, 0.000752, -0.01455, 0.0, 1.0, 4.289e-05, 0.0, 1.0, 4.289e-05, 0.0, 1.0, 4.289e-05, 0.0, 1.0, 4.289e-05, 5.532e-08, 1.719e-08, -1.0, 5.532e-08, 1.719e-08, -1.0, 5.532e-08, 1.719e-08, -1.0, 5.532e-08, 1.719e-08, -1.0, 0.0, -1.146e-08, 1.0, 0.0, -1.146e-08, 1.0, 0.0, -1.146e-08, 1.0, 0.0, -1.146e-08, 1.0, 0.0, 6.502e-08, -1.0, 0.0, 6.502e-08, -1.0, 0.0, 6.502e-08, -1.0, 0.0, 6.502e-08, -1.0, -1.0, 0.0, 0.0, -1.0, 0.0, 0.0, -1.0, 0.0, 0.0, -1.0, 0.0, 0.0, 6.607e-08, -1.719e-08, 1.0, 6.607e-08, -1.719e-08, 1.0, 6.607e-08, -1.719e-08, 1.0, 6.607e-08, -1.719e-08, 1.0, -1.128e-06, -2.292e-08, 1.0, -1.128e-06, -2.292e-08, 1.0, -1.128e-06, -2.292e-08, 1.0, -1.128e-06, -2.292e-08, 1.0, 0.0, 2.292e-08, -1.0, 0.0, 2.292e-08, -1.0, 0.0, 2.292e-08, -1.0, 0.0, 2.292e-08, -1.0, -1.827e-07, 1.146e-08, -1.0, -1.827e-07, 1.146e-08, -1.0, -1.827e-07, 1.146e-08, -1.0, -1.827e-07, 1.146e-08, -1.0, 1.0, 0.0, 0.0, 1.0, 0.0, 0.0, 1.0, 0.0, 0.0, 1.0, 0.0, 0.0, -1.0, 0.0, 0.0, -1.0, 0.0, 0.0, -1.0, 0.0, 0.0, -1.0, 0.0, 0.0, 3.517e-06, -2.292e-08, 1.0, 3.517e-06, -2.292e-08, 1.0, 3.517e-06, -2.292e-08, 1.0, 3.517e-06, -2.292e-08, 1.0, 1.0, -1.588e-08, 0.0, 1.0, -1.588e-08, 0.0, 1.0, -1.588e-08, 0.0, 1.0, -1.588e-08, 0.0, -0.07022, -0.9884, 0.1344, -0.07022, -0.9884, 0.1344, -0.07022, -0.9884, 0.1344, -0.07022, -0.9884, 0.1344, 1.546e-07, 0.0, 1.0, 1.546e-07, 0.0, 1.0, 1.546e-07, 0.0, 1.0, 1.546e-07, 0.0, 1.0, 1.0, 0.0, 0.0, 1.0, 0.0, 0.0, 1.0, 0.0, 0.0, 1.0, 0.0, 0.0, -2.555e-07, 0.0, -1.0, -2.555e-07, 0.0, -1.0, -2.555e-07, 0.0, -1.0, -2.555e-07, 0.0, -1.0, 0.0, 0.0, -1.0, 0.0, 0.0, -1.0, 0.0, 0.0, -1.0, 0.0, 0.0, -1.0, 0.0, 0.0, 1.0, 0.0, 0.0, 1.0, 0.0, 0.0, 1.0, 0.0, 0.0, 1.0, 1.165e-07, 0.0, 1.0, 1.165e-07, 0.0, 1.0, 1.165e-07, 0.0, 1.0, 1.165e-07, 0.0, 1.0, 7.07e-08, 1.763e-08, -1.0, 7.07e-08, 1.763e-08, -1.0, 7.07e-08, 1.763e-08, -1.0, 7.07e-08, 1.763e-08, -1.0, 0.0, 0.0, 1.0, 0.0, 0.0, 1.0, 0.0, 0.0, 1.0, 0.0, 0.0, 1.0, 1.507e-08, 0.0, -1.0, 1.507e-08, 0.0, -1.0, 1.507e-08, 0.0, -1.0, 1.507e-08, 0.0, -1.0, -1.0, 0.0, 0.0, -1.0, 0.0, 0.0, -1.0, 0.0, 0.0, -1.0, 0.0, 0.0, 1.0, -1.461e-09, 0.0, 1.0, -1.461e-09, 0.0, 1.0, -1.461e-09, 0.0, 1.0, -1.461e-09, 0.0, -1.0, 0.0, 0.0, -1.0, 0.0, 0.0, -1.0, 0.0, 0.0, -1.0, 0.0, 0.0, 0.0, 1.0, 0.0, 0.0, 1.0, 0.0, 0.0, 1.0, 0.0, 0.0, 1.0, 0.0, 0.0, -1.0, 0.0, 0.0, -1.0, 0.0, 0.0, -1.0, 0.0, 0.0, -1.0, 0.0, 1.575e-05, -1.0, 0.0, 1.575e-05, -1.0, 0.0, 1.575e-05, -1.0, 0.0, 1.575e-05, -1.0, 0.0, 0.0, 1.352e-08, -1.0, 0.0, 1.352e-08, -1.0, 0.0, 1.352e-08, -1.0, 0.0, 1.352e-08, -1.0, 0.0, 1.0, 0.0, 0.0, 1.0, 0.0, 0.0, 1.0, 0.0, 0.0, 1.0, 0.0, 0.0, -1.0, 0.0, 0.0, -1.0, 0.0, 0.0, -1.0, 0.0, 0.0, -1.0, 0.0, 0.0, -1.0, 0.0, 0.0, -1.0, 0.0, 0.0, -1.0, 0.0, 0.0, -1.0, 0.0, 0.0, 1.0, 0.0, 0.0, 1.0, 0.0, 0.0, 1.0, 0.0, 0.0, 1.0, 0.0, 1.264e-07, 1.433e-08, -1.0, 1.264e-07, 1.433e-08, -1.0, 1.264e-07, 1.433e-08, -1.0, 1.264e-07, 1.433e-08, -1.0, 0.0, 1.0, 0.0, 0.0, 1.0, 0.0, 0.0, 1.0, 0.0, 0.0, 1.0, 0.0, -1.0, -1.077e-08, 0.0, -1.0, -1.077e-08, 0.0, -1.0, -1.077e-08, 0.0, -1.0, -1.077e-08, 0.0, 0.0, 1.0, 0.0, 0.0, 1.0, 0.0, 0.0, 1.0, 0.0, 0.0, 1.0, 0.0, 0.0, -1.0, -8.29e-06, 0.0, -1.0, -8.29e-06, 0.0, -1.0, -8.29e-06, 0.0, -1.0, -8.29e-06, 1.0, -1.077e-08, 0.0, 1.0, -1.077e-08, 0.0, 1.0, -1.077e-08, 0.0, 1.0, -1.077e-08, 0.0, 0.0, 1.0, 0.0, 0.0, 1.0, 0.0, 0.0, 1.0, 0.0, 0.0, 1.0, 0.0, -1.0, 0.0, 0.0, -1.0, 0.0, 0.0, -1.0, 0.0, 0.0, -1.0, 0.0, 0.0, 1.0, -1.077e-08, 0.0, 1.0, -1.077e-08, 0.0, 1.0, -1.077e-08, 0.0, 1.0, -1.077e-08, 0.0, 0.0, -1.0, 0.0, 0.0, -1.0, 0.0, 0.0, -1.0, 0.0, 0.0, -1.0, 0.0, 1.315e-07, 1.49e-08, -1.0, 1.315e-07, 1.49e-08, -1.0, 1.315e-07, 1.49e-08, -1.0, 1.315e-07, 1.49e-08, -1.0, -0.005559, 0.9999, -0.01063, -0.005559, 0.9999, -0.01063, -0.005559, 0.9999, -0.01063, -0.005559, 0.9999, -0.01063, 1.0, 0.0, 0.0, 1.0, 0.0, 0.0, 1.0, 0.0, 0.0, 1.0, 0.0, 0.0, 0.0008996, 1.0, -0.0006841, 0.0008996, 1.0, -0.0006841, 0.0008996, 1.0, -0.0006841, 0.0008996, 1.0, -0.0006841, 5.405e-08, 1.788e-08, -1.0, 5.405e-08, 1.788e-08, -1.0, 5.405e-08, 1.788e-08, -1.0, 5.405e-08, 1.788e-08, -1.0, 0.0007175, 1.0, -0.0004985, 0.0007175, 1.0, -0.0004985, 0.0007175, 1.0, -0.0004985, 0.0007175, 1.0, -0.0004985, 1.0, 0.0, 0.0, 1.0, 0.0, 0.0, 1.0, 0.0, 0.0, 1.0, 0.0, 0.0, 0.0, -1.0, 0.0, 0.0, -1.0, 0.0, 0.0, -1.0, 0.0, 0.0, -1.0, 0.0, 1.0, -3.029e-08, -2.036e-07, 1.0, -3.029e-08, -2.036e-07, 1.0, -3.029e-08, -2.036e-07, 1.0, -3.029e-08, -2.036e-07, -1.0, 0.0, 0.0, -1.0, 0.0, 0.0, -1.0, 0.0, 0.0, -1.0, 0.0, 0.0, 0.0, 1.0, 4.551e-06, 0.0, 1.0, 4.551e-06, 0.0, 1.0, 4.551e-06, 0.0, 1.0, 4.551e-06, 1.0, 2.522e-08, -2.036e-07, 1.0, 2.522e-08, -2.036e-07, 1.0, 2.522e-08, -2.036e-07, 1.0, 2.522e-08, -2.036e-07, 0.0, -1.0, -3.904e-06, 0.0, -1.0, -3.904e-06, 0.0, -1.0, -3.904e-06, 0.0, -1.0, -3.904e-06, 0.0, 1.0, 4.551e-06, 0.0, 1.0, 4.551e-06, 0.0, 1.0, 4.551e-06, 0.0, 1.0, 4.551e-06, -1.0, 2.522e-08, 0.0, -1.0, 2.522e-08, 0.0, -1.0, 2.522e-08, 0.0, -1.0, 2.522e-08, 0.0, 0.0, 1.0, 1.952e-06, 0.0, 1.0, 1.952e-06, 0.0, 1.0, 1.952e-06, 0.0, 1.0, 1.952e-06, 0.0, 1.0, 3.904e-06, 0.0, 1.0, 3.904e-06, 0.0, 1.0, 3.904e-06, 0.0, 1.0, 3.904e-06, 0.0, -1.0, 0.0, 0.0, -1.0, 0.0, 0.0, -1.0, 0.0, 0.0, -1.0, 0.0, 0.0, -1.0, 0.0, 0.0, -1.0, 0.0, 0.0, -1.0, 0.0, 0.0, -1.0, 0.0, 0.0, -1.0, -3.057e-06, 0.0, -1.0, -3.057e-06, 0.0, -1.0, -3.057e-06, 0.0, -1.0, -3.057e-06, 0.0, 1.0, 4.491e-06, 0.0, 1.0, 4.491e-06, 0.0, 1.0, 4.491e-06, 0.0, 1.0, 4.491e-06, 1.312e-05, -1.0, -4.482e-06, 1.312e-05, -1.0, -4.482e-06, 1.312e-05, -1.0, -4.482e-06, 1.312e-05, -1.0, -4.482e-06, -5.33e-06, -1.0, 2.275e-06, -5.33e-06, -1.0, 2.275e-06, -5.33e-06, -1.0, 2.275e-06, -5.33e-06, -1.0, 2.275e-06, 0.0, 1.0, 3.054e-06, 0.0, 1.0, 3.054e-06, 0.0, 1.0, 3.054e-06, 0.0, 1.0, 3.054e-06, 1.0, -3.272e-09, 0.0, 1.0, -3.272e-09, 0.0, 1.0, -3.272e-09, 0.0, 1.0, -3.272e-09, 0.0, -1.0, 0.0, 0.0, -1.0, 0.0, 0.0, -1.0, 0.0, 0.0, -1.0, 0.0, 0.0, -1.0, 0.0, 0.0, -1.0, 0.0, 0.0, -1.0, 0.0, 0.0, -1.0, 0.0, 0.0, -1.0, 0.0, 0.0, -1.0, 0.0, 0.0, -1.0, 0.0, 0.0, -1.0, 0.0, 0.0, 0.0, 1.352e-08, -1.0, 0.0, 1.352e-08, -1.0, 0.0, 1.352e-08, -1.0, 0.0, 1.352e-08, -1.0, 0.0, -1.0, -6.492e-06, 0.0, -1.0, -6.492e-06, 0.0, -1.0, -6.492e-06, 0.0, -1.0, -6.492e-06, -1.0, 0.0, 0.0, -1.0, 0.0, 0.0, -1.0, 0.0, 0.0, -1.0, 0.0, 0.0, 1.0, 0.0, 0.0, 1.0, 0.0, 0.0, 1.0, 0.0, 0.0, 1.0, 0.0, 0.0, 3.046e-08, 3.249e-08, -1.0, 3.046e-08, 3.249e-08, -1.0, 3.046e-08, 3.249e-08, -1.0, 3.046e-08, 3.249e-08, -1.0, 0.0, 1.282e-08, -1.0, 0.0, 1.282e-08, -1.0, 0.0, 1.282e-08, -1.0, 0.0, 1.282e-08, -1.0, 0.0, -2.564e-08, 1.0, 0.0, -2.564e-08, 1.0, 0.0, -2.564e-08, 1.0, 0.0, -2.564e-08, 1.0, -1.0, -4.29e-08, 0.0, -1.0, -4.29e-08, 0.0, -1.0, -4.29e-08, 0.0, -1.0, -4.29e-08, 0.0, 7.39e-08, -1.923e-08, 1.0, 7.39e-08, -1.923e-08, 1.0, 7.39e-08, -1.923e-08, 1.0, 7.39e-08, -1.923e-08, 1.0, 0.0, -1.282e-08, 1.0, 0.0, -1.282e-08, 1.0, 0.0, -1.282e-08, 1.0, 0.0, -1.282e-08, 1.0, 0.0, 1.282e-08, -1.0, 0.0, 1.282e-08, -1.0, 0.0, 1.282e-08, -1.0, 0.0, 1.282e-08, -1.0, 6.307e-07, 1.282e-08, -1.0, 6.307e-07, 1.282e-08, -1.0, 6.307e-07, 1.282e-08, -1.0, 6.307e-07, 1.282e-08, -1.0, 1.0, 0.0, 0.0, 1.0, 0.0, 0.0, 1.0, 0.0, 0.0, 1.0, 0.0, 0.0, 1.739e-06, -1.282e-08, 1.0, 1.739e-06, -1.282e-08, 1.0, 1.739e-06, -1.282e-08, 1.0, 1.739e-06, -1.282e-08, 1.0, -1.0, 0.0, 0.0, -1.0, 0.0, 0.0, -1.0, 0.0, 0.0, -1.0, 0.0, 0.0, 0.0, -1.282e-08, 1.0, 0.0, -1.282e-08, 1.0, 0.0, -1.282e-08, 1.0, 0.0, -1.282e-08, 1.0, -1.0, 0.0, 0.0, -1.0, 0.0, 0.0, -1.0, 0.0, 0.0, -1.0, 0.0, 0.0, 0.0, 1.923e-08, -1.0, 0.0, 1.923e-08, -1.0, 0.0, 1.923e-08, -1.0, 0.0, 1.923e-08, -1.0, 0.0, 1.0, 3.057e-06, 0.0, 1.0, 3.057e-06, 0.0, 1.0, 3.057e-06, 0.0, 1.0, 3.057e-06, -1.0, -9.237e-08, 0.0, -1.0, -9.237e-08, 0.0, -1.0, -9.237e-08, 0.0, -1.0, -9.237e-08, 0.0, -1.0, 0.0, 0.0, -1.0, 0.0, 0.0, -1.0, 0.0, 0.0, -1.0, 0.0, 0.0, 0.0, 1.0, 2.896e-06, 0.0, 1.0, 2.896e-06, 0.0, 1.0, 2.896e-06, 0.0, 1.0, 2.896e-06, 0.0, 1.0, 2.985e-05, 0.0, 1.0, 2.985e-05, 0.0, 1.0, 2.985e-05, 0.0, 1.0, 2.985e-05, -5.33e-06, -1.0, -2.158e-06, -5.33e-06, -1.0, -2.158e-06, -5.33e-06, -1.0, -2.158e-06, -5.33e-06, -1.0, -2.158e-06, -1.066e-05, -1.0, -3.336e-05, -1.066e-05, -1.0, -3.336e-05, -1.066e-05, -1.0, -3.336e-05, -1.066e-05, -1.0, -3.336e-05, 7.934e-06, -1.0, -2.141e-06, 7.934e-06, -1.0, -2.141e-06, 7.934e-06, -1.0, -2.141e-06, 7.934e-06, -1.0, -2.141e-06, 1.312e-05, -1.0, -2.19e-05, 1.312e-05, -1.0, -2.19e-05, 1.312e-05, -1.0, -2.19e-05, 1.312e-05, -1.0, -2.19e-05, 0.0, 1.0, 4.259e-06, 0.0, 1.0, 4.259e-06, 0.0, 1.0, 4.259e-06, 0.0, 1.0, 4.259e-06, 0.0, 1.0, 2.195e-05, 0.0, 1.0, 2.195e-05, 0.0, 1.0, 2.195e-05, 0.0, 1.0, 2.195e-05, 4.473e-07, -1.0, 0.0, 4.473e-07, -1.0, 0.0, 4.473e-07, -1.0, 0.0, 4.473e-07, -1.0, 0.0, 0.0, -1.0, -2.896e-06, 0.0, -1.0, -2.896e-06, 0.0, -1.0, -2.896e-06, 0.0, -1.0, -2.896e-06, 0.0, -1.0, -1.492e-05, 0.0, -1.0, -1.492e-05, 0.0, -1.0, -1.492e-05, 0.0, -1.0, -1.492e-05, 0.0, -1.0, -4.259e-06, 0.0, -1.0, -4.259e-06, 0.0, -1.0, -4.259e-06, 0.0, -1.0, -4.259e-06, 0.0, -1.0, -1.097e-05, 0.0, -1.0, -1.097e-05, 0.0, -1.0, -1.097e-05, 0.0, -1.0, -1.097e-05, 0.0, 1.0, 1.851e-06, 0.0, 1.0, 1.851e-06, 0.0, 1.0, 1.851e-06, 0.0, 1.0, 1.851e-06, 0.0, 1.0, 0.0, 0.0, 1.0, 0.0, 0.0, 1.0, 0.0, 0.0, 1.0, 0.0, 0.0, 1.0, 1.851e-06, 0.0, 1.0, 1.851e-06, 0.0, 1.0, 1.851e-06, 0.0, 1.0, 1.851e-06, 0.0, 1.0, 3.816e-05, 0.0, 1.0, 3.816e-05, 0.0, 1.0, 3.816e-05, 0.0, 1.0, 3.816e-05, -1.0, 0.0, 0.0, -1.0, 0.0, 0.0, -1.0, 0.0, 0.0, -1.0, 0.0, 0.0, -1.0, -6.195e-09, 0.0, -1.0, -6.195e-09, 0.0, -1.0, -6.195e-09, 0.0, -1.0, -6.195e-09, 0.0, 0.0, 1.0, 2.158e-06, 0.0, 1.0, 2.158e-06, 0.0, 1.0, 2.158e-06, 0.0, 1.0, 2.158e-06, 0.0, 1.0, 3.336e-05, 0.0, 1.0, 3.336e-05, 0.0, 1.0, 3.336e-05, 0.0, 1.0, 3.336e-05, 0.0, -1.0, -1.851e-06, 0.0, -1.0, -1.851e-06, 0.0, -1.0, -1.851e-06, 0.0, -1.0, -1.851e-06, 0.0, -1.0, -1.908e-05, 0.0, -1.0, -1.908e-05, 0.0, -1.0, -1.908e-05, 0.0, -1.0, -1.908e-05, 1.0, 5.265e-08, 1.931e-07, 1.0, 5.265e-08, 1.931e-07, 1.0, 5.265e-08, 1.931e-07, 1.0, 5.265e-08, 1.931e-07, 1.0, 0.0, 0.0, 1.0, 0.0, 0.0, 1.0, 0.0, 0.0, 1.0, 0.0, 0.0, 0.0, 1.0, 2.158e-06, 0.0, 1.0, 2.158e-06, 0.0, 1.0, 2.158e-06, 0.0, 1.0, 2.158e-06, 0.0, 1.0, 0.0, 0.0, 1.0, 0.0, 0.0, 1.0, 0.0, 0.0, 1.0, 0.0, -1.0, 2.392e-08, 0.0, -1.0, 2.392e-08, 0.0, -1.0, 2.392e-08, 0.0, -1.0, 2.392e-08, 0.0, -1.0, -6.194e-09, 0.0, -1.0, -6.194e-09, 0.0, -1.0, -6.194e-09, 0.0, -1.0, -6.194e-09, 0.0, 1.0, 5.265e-08, 1.931e-07, 1.0, 5.265e-08, 1.931e-07, 1.0, 5.265e-08, 1.931e-07, 1.0, 5.265e-08, 1.931e-07, 1.0, -6.195e-09, 0.0, 1.0, -6.195e-09, 0.0, 1.0, -6.195e-09, 0.0, 1.0, -6.195e-09, 0.0, 0.0, -1.0, -3.702e-06, 0.0, -1.0, -3.702e-06, 0.0, -1.0, -3.702e-06, 0.0, -1.0, -3.702e-06, 0.0, -1.0, -1.908e-05, 0.0, -1.0, -1.908e-05, 0.0, -1.0, -1.908e-05, 0.0, -1.0, -1.908e-05, 0.0001469, 1.0, -0.0005075, 0.0001469, 1.0, -0.0005075, 0.0001469, 1.0, -0.0005075, 0.0001469, 1.0, -0.0005075, 0.0004373, 1.0, -0.002522, 0.0004373, 1.0, -0.002522, 0.0004373, 1.0, -0.002522, 0.0004373, 1.0, -0.002522, 1.0, 0.0, 0.0, 1.0, 0.0, 0.0, 1.0, 0.0, 0.0, 1.0, 0.0, 0.0, 1.0, 1.243e-08, 0.0, 1.0, 1.243e-08, 0.0, 1.0, 1.243e-08, 0.0, 1.0, 1.243e-08, 0.0, 1.0, -1.156e-09, 0.0, 1.0, -1.156e-09, 0.0, 1.0, -1.156e-09, 0.0, 1.0, -1.156e-09, 0.0, 1.0, -1.553e-09, 0.0, 1.0, -1.553e-09, 0.0, 1.0, -1.553e-09, 0.0, 1.0, -1.553e-09, 0.0, -1.0, 0.0, 0.0, -1.0, 0.0, 0.0, -1.0, 0.0, 0.0, -1.0, 0.0, 0.0, -1.0, 0.0, 0.0, -1.0, 0.0, 0.0, -1.0, 0.0, 0.0, -1.0, 0.0, 0.0, -1.0, 0.0, 0.0, -1.0, 0.0, 0.0, -1.0, 0.0, 0.0, -1.0, 0.0, 0.0, -1.0, 0.0, 0.0, -1.0, 0.0, 0.0, -1.0, 0.0, 0.0, -1.0, 0.0, 0.0, -1.0, 1.095e-08, 0.0, -1.0, 1.095e-08, 0.0, -1.0, 1.095e-08, 0.0, -1.0, 1.095e-08, 0.0, -1.0, -1.337e-08, 0.0, -1.0, -1.337e-08, 0.0, -1.0, -1.337e-08, 0.0, -1.0, -1.337e-08, 0.0, 1.0, -1.293e-09, 0.0, 1.0, -1.293e-09, 0.0, 1.0, -1.293e-09, 0.0, 1.0, -1.293e-09, 0.0, 0.0, 1.0, 3.625e-06, 0.0, 1.0, 3.625e-06, 0.0, 1.0, 3.625e-06, 0.0, 1.0, 3.625e-06, 1.0, -1.029e-09, 0.0, 1.0, -1.029e-09, 0.0, 1.0, -1.029e-09, 0.0, 1.0, -1.029e-09, 0.0, 1.0, 1.788e-08, 0.0, 1.0, 1.788e-08, 0.0, 1.0, 1.788e-08, 0.0, 1.0, 1.788e-08, 0.0, 1.0, 0.001251, -0.002233, 1.0, 0.001251, -0.002233, 1.0, 0.001251, -0.002233, 1.0, 0.001251, -0.002233, 1.0, -9.237e-08, 0.0, 1.0, -9.237e-08, 0.0, 1.0, -9.237e-08, 0.0, 1.0, -9.237e-08, 0.0, 1.0, 0.0, 0.0, 1.0, 0.0, 0.0, 1.0, 0.0, 0.0, 1.0, 0.0, 0.0, 1.0, -3.622e-09, 0.0, 1.0, -3.622e-09, 0.0, 1.0, -3.622e-09, 0.0, 1.0, -3.622e-09, 0.0, 0.0, 1.0, 1.298e-05, 0.0, 1.0, 1.298e-05, 0.0, 1.0, 1.298e-05, 0.0, 1.0, 1.298e-05, 0.0, -1.0, -3.057e-06, 0.0, -1.0, -3.057e-06, 0.0, -1.0, -3.057e-06, 0.0, -1.0, -3.057e-06, 0.0, 1.0, 2.989e-05, 0.0, 1.0, 2.989e-05, 0.0, 1.0, 2.989e-05, 0.0, 1.0, 2.989e-05, 0.0, -1.0, -1.868e-05, 0.0, -1.0, -1.868e-05, 0.0, -1.0, -1.868e-05, 0.0, -1.0, -1.868e-05, 4.473e-07, -1.0, -2.039e-06, 4.473e-07, -1.0, -2.039e-06, 4.473e-07, -1.0, -2.039e-06, 4.473e-07, -1.0, -2.039e-06, 0.0, 1.763e-08, -1.0, 0.0, 1.763e-08, -1.0, 0.0, 1.763e-08, -1.0, 0.0, 1.763e-08, -1.0, 0.0, -1.602e-08, 1.0, 0.0, -1.602e-08, 1.0, 0.0, -1.602e-08, 1.0, 0.0, -1.602e-08, 1.0])] * 3)])

# ---- objects
ob_lamp = bpy.data.objects.new('Lamp', light_lamp)
ob_camera = bpy.data.objects.new('Camera', cam_camera)
ob_desk80s = bpy.data.objects.new('desk80s', me_cube_005)

# ---- transforms, parenting, visibility, modifiers, constraints
ob_lamp.location = (4.076, 1.005, 5.904)
ob_lamp.rotation_euler = (0.6503, 0.05522, 1.866)
ob_lamp.lock_rotations_4d = False
ob_lamp.empty_display_type = 'ARROWS'
ob_lamp.color = (0.0, 0.0, 0.0, 0.0)
ob_lamp.lineart.crease_threshold = 0.0
ob_camera.location = (7.481, -6.508, 5.344)
ob_camera.rotation_euler = (1.109, 0.0, 0.8149)
ob_camera.lock_rotations_4d = False
ob_camera.empty_display_type = 'ARROWS'
ob_camera.color = (0.0, 0.0, 0.0, 0.0)
ob_camera.display_type = 'WIRE'
ob_camera.lineart.crease_threshold = 0.0
ob_desk80s.location = (0.0, -1.192e-07, 5.96e-08)
ob_desk80s.rotation_euler = (-1.629e-07, 0.0, 0.0)
ob_desk80s.scale = (0.3661, 0.05, 0.45)
ob_desk80s.color = (0.8, 0.8, 0.8, 1.0)
ob_desk80s.lineart.crease_threshold = 0.0

# ---- collection membership
col_collection_1.objects.link(ob_lamp)
col_collection_1.objects.link(ob_camera)
col_collection_1.objects.link(ob_desk80s)

# ---- scene / render settings (as saved in the file)
scene.camera = ob_camera
scene.frame_start = 1; scene.frame_end = 250; scene.frame_set(1)
scene.render.engine = 'BLENDER_EEVEE_NEXT'
scene.render.resolution_percentage = 50
scene.render.dither_intensity = 0.0
scene.cycles.use_denoising = False
scene.cycles.samples = 128
scene.cycles.sampling_pattern = 'TABULATED_SOBOL'
scene.cycles.use_adaptive_sampling = False
scene.cycles.use_light_tree = False
scene.cycles.blur_glossy = 0.0
scene.cycles.sample_clamp_indirect = 0.0
scene.view_settings.view_transform = 'Standard'
bpy.context.view_layer.update()
